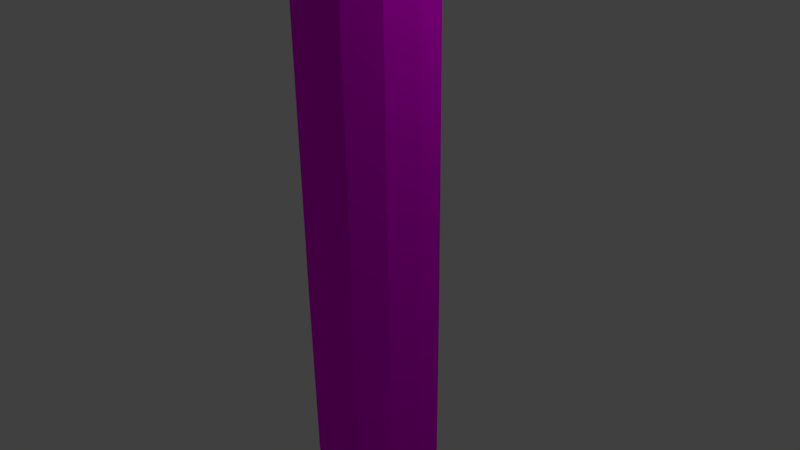 # Source: Penpenpen.blend  (saved by Blender 2.77.0; exported with 4.5.12 LTS)
import bpy
from mathutils import Matrix  # noqa: F401  (used for matrix-valued properties, if any)

bpy.ops.wm.read_factory_settings(use_empty=True)
scene = bpy.context.scene
scene.name = 'Scene'

# ---- collections
col_collection_1 = bpy.data.collections.new('Collection 1'); scene.collection.children.link(col_collection_1)

# ---- images (referenced by path relative to the original .blend; pixels are not part of the script)
import os
ASSET_DIR = os.environ.get("B2B_ASSET_DIR", "")  # directory of the original .blend (textures are referenced by path, not embedded)
HERE = os.path.dirname(os.path.abspath(__file__))  # packed textures are extracted next to this script under _unpacked/

def load_image(name, relpath, width, height, colorspace="sRGB"):
    """Load a texture the original file referenced (path relative to the .blend, or extracted next to this script)."""
    p = next((c for c in (os.path.join(HERE, relpath), os.path.join(ASSET_DIR, relpath)) if relpath and os.path.exists(c)), "")
    if p:
        img = bpy.data.images.load(p, check_existing=True)
        img.name = name
    else:  # same state as the original file: an image datablock whose file is absent (Cycles renders it pink)
        img = bpy.data.images.new(name, width, height)
        img.source = "FILE"
        img.filepath = "//" + (relpath or name)
    img.colorspace_settings.name = colorspace
    return img
img_uv_jpg = load_image('uv.jpg', 'uv.jpg', 1024, 1024, 'sRGB')
img_pentekstur_png = load_image('PenTekstur.png', 'PenTekstur/PenTekstur.png', 1024, 1024, 'sRGB')

# ---- materials (node trees are filled in below, after node groups)
mat_material_001 = bpy.data.materials.new('Material.001')
mat_material_001.alpha_threshold = 0.0
mat_material_001.roughness = 0.5
mat_material = bpy.data.materials.new('Material')
mat_material.alpha_threshold = 0.0
mat_material.roughness = 0.5

# ---- material node trees
mat_material_001.use_nodes = True; mat_material_001.node_tree.nodes.clear()
_N = mat_material_001.node_tree.nodes; _L = mat_material_001.node_tree.links
n0 = _N.new('ShaderNodeOutputMaterial'); n0.name = 'Material Output'; n0.location = (300, 300)
n1 = _N.new('ShaderNodeBsdfDiffuse'); n1.name = 'Diffuse BSDF'; n1.location = (10, 300)
n2 = _N.new('ShaderNodeTexImage'); n2.name = 'Image Texture'; n2.location = (-180, 300)
n2.width = 140
n2.image = img_uv_jpg
_L.new(n1.outputs[0], n0.inputs[0])
_L.new(n2.outputs[0], n1.inputs[0])
n0.is_active_output = True
mat_material.use_nodes = True; mat_material.node_tree.nodes.clear()
_N = mat_material.node_tree.nodes; _L = mat_material.node_tree.links
n0 = _N.new('ShaderNodeOutputMaterial'); n0.name = 'Material Output'; n0.location = (300, 300)
n1 = _N.new('ShaderNodeBsdfDiffuse'); n1.name = 'Diffuse BSDF'; n1.location = (10, 300)
n2 = _N.new('ShaderNodeTexImage'); n2.name = 'Image Texture'; n2.location = (-180, 300)
n2.width = 140
n2.image = img_pentekstur_png
_L.new(n1.outputs[0], n0.inputs[0])
_L.new(n2.outputs[0], n1.inputs[0])
n0.is_active_output = True

# ---- world
world_world = bpy.data.worlds.new('World'); scene.world = world_world
world_world.color = (0.05088, 0.05088, 0.05088)
world_world.use_sun_shadow = False
world_world.sun_shadow_jitter_overblur = 0.0
world_world.cycles.sampling_method = 'MANUAL'

# ---- cameras
cam_camera = bpy.data.cameras.new('Camera')
cam_camera.clip_end = 100.0
cam_camera.lens = 35.0
cam_camera.sensor_width = 32.0
cam_camera.sensor_height = 18.0
cam_camera.ortho_scale = 7.314
cam_camera.dof.focus_distance = 0.0

# ---- lights
light_lamp = bpy.data.lights.new('Lamp', 'POINT')
light_lamp.transmission_factor = 0.0
light_lamp.cutoff_distance = 30.0
light_lamp.energy = 100.0
light_lamp.shadow_buffer_clip_start = 1.001
light_lamp.shadow_soft_size = 0.1
light_lamp.shadow_maximum_resolution = 0.006
light_lamp.use_absolute_resolution = True

# ---- meshes
me_cylinder = bpy.data.meshes.new('Cylinder')
me_cylinder.from_pydata([(0.433, 0.75, 3.852), (0.866, -4.47e-08, 3.852), (0.433, -0.75, 3.852), (-0.433, -0.75, 3.852), (-0.9743, 5.96e-08, 4.777), (-0.866, 0.0, 3.852), (-0.433, 0.75, 3.852), (-4.967e-09, -2.111e-08, -8.22), (-0.4559, 0.7897, 5.041), (0.4871, 0.8438, 4.777), (0.4871, -0.8438, 4.777), (-0.4871, 0.8438, 4.777), (-0.4871, -0.8438, 4.777), (0.9743, -2.98e-08, 4.777), (0.9202, -4.47e-08, 3.926), (-0.4601, -0.7969, 3.926), (-0.4601, 0.7969, 3.926), (0.4601, -0.7969, 3.926), (0.4601, 0.7969, 3.926), (-0.9202, 2.98e-08, 3.926), (-0.433, 0.75, 3.294), (-0.866, 0.0, 3.294), (-0.433, -0.75, 3.294), (0.433, -0.75, 3.294), (0.866, -4.47e-08, 3.294), (0.433, 0.75, 3.294), (-0.8494, 7.451e-08, 5.702), (-0.4559, -0.7897, 5.041), (0.9118, -1.49e-08, 5.041), (-0.9118, 6.706e-08, 5.041), (0.4559, -0.7897, 5.041), (0.4559, 0.7897, 5.041), (1.987e-08, 2.98e-08, 6.782), (0.4247, -0.7356, 5.702), (0.4247, 0.7356, 5.702), (-0.4247, 0.7356, 5.702), (-0.4247, -0.7356, 5.702), (0.8494, 0.0, 5.702), (0.3566, 0.6177, 6.541), (0.7132, 0.0, 6.541), (0.3566, -0.6177, 6.541), (-0.3566, -0.6177, 6.541), (-0.7132, 6.706e-08, 6.541), (-0.3566, 0.6177, 6.541), (0.3009, 0.5212, -5.024), (0.6018, -3.725e-08, -5.024), (0.3009, -0.5212, -5.024), (-0.3009, -0.5212, -5.024), (-0.6018, 0.0, -5.024), (-0.3009, 0.5212, -5.024), (0.1617, 0.28, -6.808), (0.3234, -2.235e-08, -6.808), (0.1617, -0.28, -6.808), (-0.1617, -0.28, -6.808), (-0.3234, -7.451e-09, -6.808), (-0.1617, 0.28, -6.808), (0.4089, 0.7082, -3.821), (0.8178, -5.215e-08, -3.821), (0.4089, -0.7082, -3.821), (-0.4089, -0.7082, -3.821), (-0.8178, 7.451e-09, -3.821), (-0.4089, 0.7082, -3.821), (-0.07174, 0.1243, -7.828), (-0.1435, -1.676e-08, -7.828), (-0.07174, -0.1243, -7.828), (0.07174, -0.1243, -7.828), (0.1435, -2.235e-08, -7.828), (0.07174, 0.1243, -7.828), (0.8494, 0.0, 5.072), (-0.4247, -0.7356, 5.072), (-0.4247, 0.7356, 5.072), (0.4247, 0.7356, 5.072), (0.4247, -0.7356, 5.072), (-0.8494, 7.451e-08, 5.072), (0.9743, -2.98e-08, 4.249), (-0.4871, -0.8438, 4.249), (-0.4871, 0.8438, 4.249), (0.4871, -0.8438, 4.249), (0.4871, 0.8438, 4.249), (-0.9743, 5.96e-08, 4.249), (0.433, 0.75, -0.5127), (0.866, -4.47e-08, -0.5127), (0.433, -0.75, -0.5127), (-0.433, -0.75, -0.5127), (-0.866, 0.0, -0.5127), (-0.433, 0.75, -0.5127), (0.3698, 0.6406, -4.145), (0.4398, 0.7617, 3.878), (0.0, 0.875, 3.852), (0.7156, 0.4131, -3.821), (0.7397, -4.47e-08, -4.145), (0.8796, -4.47e-08, 3.878), (0.7156, -0.4131, -3.821), (0.3698, -0.6406, -4.145), (0.4398, -0.7617, 3.878), (-8.196e-08, -0.8263, -3.821), (-0.3698, -0.6406, -4.145), (-0.4398, -0.7617, 3.878), (-0.7156, -0.4131, -3.821), (-0.7397, 1.863e-09, -4.145), (-0.8796, 7.451e-09, 3.878), (-0.7156, 0.4131, -3.821), (-0.3698, 0.6406, -4.145), (-0.4398, 0.7617, 3.878), (0.4793, 0.8302, 4.975), (0.9587, -2.608e-08, 4.975), (0.4793, -0.8302, 4.975), (-0.4793, -0.8302, 4.975), (-0.9587, 6.147e-08, 4.975), (-0.4793, 0.8302, 4.975), (-0.8525, -0.4922, 4.777), (-0.8051, 0.4648, 3.926), (1.714e-07, 0.9844, 4.777), (0.8051, 0.4648, 3.926), (0.8525, -0.4922, 4.777), (-7.451e-08, -0.9297, 3.926), (-0.8051, -0.4648, 3.926), (-0.8525, 0.4922, 4.249), (0.0, 0.9297, 3.926), (0.8525, 0.4922, 4.249), (0.8051, -0.4648, 3.926), (-2.235e-08, -0.9844, 4.249), (0.9607, -3.353e-08, 4.036), (-0.4804, -0.832, 4.036), (-0.4804, 0.832, 4.036), (0.4804, -0.832, 4.036), (0.4804, 0.832, 4.036), (-0.9607, 5.215e-08, 4.036), (0.0, 0.875, 3.294), (0.7578, 0.4375, 3.852), (0.7578, -0.4375, 3.852), (-8.196e-08, -0.875, 3.852), (-0.7578, -0.4375, 3.852), (-0.7578, 0.4375, 3.852), (-0.433, 0.75, 3.705), (-0.866, 0.0, 3.705), (-0.433, -0.75, 3.705), (0.433, -0.75, 3.705), (0.866, -4.47e-08, 3.705), (0.433, 0.75, 3.705), (0.4325, 0.7491, 5.049), (0.865, -3.725e-09, 5.049), (0.4325, -0.7491, 5.049), (-0.4325, -0.7491, 5.049), (-0.865, 7.264e-08, 5.049), (-0.4325, 0.7491, 5.049), (-0.7978, 0.4606, 5.041), (2.161e-07, 0.9213, 5.041), (1.416e-07, -0.9213, 5.041), (-0.7978, -0.4606, 5.041), (0.7978, 0.4606, 5.041), (0.7978, -0.4606, 5.041), (0.4077, 0.7061, 6.211), (0.8153, 0.0, 6.211), (0.4077, -0.7061, 6.211), (-0.4077, -0.7061, 6.211), (-0.8153, 7.264e-08, 6.211), (-0.4077, 0.7061, 6.211), (-0.7432, -0.4291, 5.702), (-0.7432, 0.4291, 5.072), (0.7432, -0.4291, 5.702), (1.416e-07, -0.8582, 5.072), (9.686e-08, 0.8582, 5.702), (0.7432, 0.4291, 5.072), (0.2334, 0.4043, 6.722), (0.4669, 7.451e-09, 6.722), (0.2334, -0.4043, 6.722), (-0.2334, -0.4043, 6.722), (-0.4669, 5.402e-08, 6.722), (-0.2334, 0.4043, 6.722), (0.0, 0.7206, 6.541), (0.6241, 0.3603, 6.541), (0.6241, -0.3603, 6.541), (-7.451e-08, -0.7206, 6.541), (-0.6241, -0.3603, 6.541), (-0.6241, 0.3603, 6.541), (0.2242, 0.3883, -6.048), (0.4484, -2.98e-08, -6.048), (0.2242, -0.3883, -6.048), (-0.2242, -0.3883, -6.048), (-0.4484, -1.863e-09, -6.048), (-0.2242, 0.3883, -6.048), (0.5266, 0.304, -5.024), (0.0, 0.6081, -5.024), (0.5266, -0.304, -5.024), (-5.215e-08, -0.6081, -5.024), (-0.5266, -0.304, -5.024), (-0.5266, 0.304, -5.024), (0.03653, 0.06327, -8.122), (0.07305, -2.204e-08, -8.122), (0.03653, -0.06327, -8.122), (-0.03653, -0.06327, -8.122), (-0.07305, -1.878e-08, -8.122), (-0.03653, 0.06327, -8.122), (0.1255, 0.07248, -7.828), (-3.725e-09, 0.3267, -6.808), (0.1255, -0.07248, -7.828), (-7.451e-09, -0.145, -7.828), (-0.1255, -0.07248, -7.828), (-0.1255, 0.07248, -7.828), (0.7578, 0.4375, -0.5127), (0.7578, -0.4375, -0.5127), (-8.196e-08, -0.875, -0.5127), (-0.7578, -0.4375, -0.5127), (-0.7578, 0.4375, -0.5127), (0.0, 0.8263, -3.821), (0.427, 0.7396, -2.971), (0.854, -4.657e-08, -2.971), (0.427, -0.7396, -2.971), (-0.427, -0.7396, -2.971), (-0.854, 1.863e-09, -2.971), (-0.427, 0.7396, -2.971), (0.2829, 0.1634, -6.808), (1.863e-09, 0.145, -7.828), (0.2829, -0.1634, -6.808), (-2.608e-08, -0.3267, -6.808), (-0.2829, -0.1634, -6.808), (-0.2829, 0.1634, -6.808), (-0.1115, 0.1931, -7.377), (-0.223, -1.35e-08, -7.377), (-0.1115, -0.1931, -7.377), (0.1115, -0.1931, -7.377), (0.223, -2.235e-08, -7.377), (0.1115, 0.1931, -7.377), (-0.7432, -0.4291, 5.072), (-0.7432, 0.4291, 5.702), (0.7432, -0.4291, 5.072), (2.235e-08, -0.8582, 5.702), (2.161e-07, 0.8582, 5.072), (0.7432, 0.4291, 5.702), (0.8494, 0.0, 5.246), (-0.4247, -0.7356, 5.246), (-0.4247, 0.7356, 5.246), (0.4247, 0.7356, 5.246), (0.4247, -0.7356, 5.246), (-0.8494, 7.451e-08, 5.246), (-0.8525, -0.4922, 4.249), (6.706e-08, 0.9844, 4.249), (0.8525, -0.4922, 4.249), (-0.8525, 0.4922, 4.777), (0.8525, 0.4922, 4.777), (8.196e-08, -0.9844, 4.777), (0.9743, -2.98e-08, 4.513), (-0.4871, -0.8438, 4.513), (-0.4871, 0.8438, 4.513), (0.4871, -0.8438, 4.513), (0.4871, 0.8438, 4.513), (-0.9743, 5.96e-08, 4.513), (0.0, 0.875, -0.5127), (0.7578, 0.4375, 3.294), (0.7578, -0.4375, 3.294), (-8.196e-08, -0.875, 3.294), (-0.7578, -0.4375, 3.294), (-0.7578, 0.4375, 3.294), (0.433, 0.75, 2.07), (0.866, -4.47e-08, 2.07), (0.433, -0.75, 2.07), (-0.433, -0.75, 2.07), (-0.866, 0.0, 2.07), (-0.433, 0.75, 2.07), (-1.492e-09, 0.09305, -8.046), (1.066e-10, 0.8887, 3.878), (0.08059, 0.04653, -8.046), (0.7696, 0.4443, 3.878), (0.08059, -0.04653, -8.046), (0.7696, -0.4443, 3.878), (-3.947e-09, -0.09305, -8.046), (-7.57e-08, -0.8887, 3.878), (-0.08059, -0.04653, -8.046), (-0.7696, -0.4443, 3.878), (-0.08059, 0.04653, -8.046), (-0.7696, 0.4443, 3.878), (0.8388, 0.4843, 4.975), (2.04e-07, 0.9686, 4.975), (0.8388, -0.4843, 4.975), (1.191e-07, -0.9686, 4.975), (-0.8388, -0.4843, 4.975), (-0.8388, 0.4843, 4.975), (-0.8407, -0.4854, 4.036), (-0.8407, 0.4854, 4.036), (2.544e-08, 0.9707, 4.036), (0.8407, 0.4854, 4.036), (0.8407, -0.4854, 4.036), (-6.322e-08, -0.9707, 4.036), (0.0, 0.875, 3.705), (0.7578, 0.4375, 3.705), (0.7578, -0.4375, 3.705), (-7.525e-08, -0.875, 3.705), (-0.7578, -0.4375, 3.705), (-0.7578, 0.4375, 3.705), (0.7568, 0.437, 5.049), (2.178e-07, 0.8739, 5.049), (0.7568, -0.437, 5.049), (1.411e-07, -0.8739, 5.049), (-0.7568, -0.437, 5.049), (-0.7568, 0.437, 5.049), (0.4698, 0.2712, 6.675), (1.127e-08, 0.5424, 6.675), (0.4698, -0.2712, 6.675), (-4.281e-08, -0.5424, 6.675), (-0.4698, -0.2712, 6.675), (-0.4698, 0.2712, 6.675), (0.7134, 0.4119, 6.211), (1.468e-08, 0.8238, 6.211), (0.7134, -0.4119, 6.211), (-6.177e-08, -0.8238, 6.211), (-0.7134, -0.4119, 6.211), (-0.7134, 0.4119, 6.211), (-1.139e-09, 0.7473, -4.145), (0.6472, 0.3737, -4.145), (0.6472, -0.3737, -4.145), (-6.527e-08, -0.7473, -4.145), (-0.6472, -0.3737, -4.145), (-0.6472, 0.3737, -4.145), (-4.73e-09, 0.453, -6.048), (0.3923, 0.2265, -6.048), (0.3923, -0.2265, -6.048), (-4.205e-08, -0.453, -6.048), (-0.3923, -0.2265, -6.048), (-0.3923, 0.2265, -6.048), (0.7472, 0.4314, -2.971), (0.7472, -0.4314, -2.971), (-7.724e-08, -0.8628, -2.971), (-0.7472, -0.4314, -2.971), (-0.7472, 0.4314, -2.971), (0.0, 0.8628, -2.971), (0.1951, 0.1127, -7.377), (2.528e-10, 0.2253, -7.377), (0.1951, -0.1127, -7.377), (-1.539e-08, -0.2253, -7.377), (-0.1951, -0.1127, -7.377), (-0.1951, 0.1127, -7.377), (-0.7432, -0.4291, 5.246), (-0.7432, 0.4291, 5.246), (0.7432, -0.4291, 5.246), (1.084e-07, -0.8582, 5.246), (1.848e-07, 0.8582, 5.246), (0.7432, 0.4291, 5.246), (-0.8525, -0.4922, 4.513), (1.166e-07, 0.9844, 4.513), (0.8525, -0.4922, 4.513), (-0.8525, 0.4922, 4.513), (0.8525, 0.4922, 4.513), (2.832e-08, -0.9844, 4.513), (0.0, 0.875, 2.07), (0.7578, 0.4375, 2.07), (0.7578, -0.4375, 2.07), (-7.724e-08, -0.875, 2.07), (-0.7578, -0.4375, 2.07), (-0.7578, 0.4375, 2.07)], [], [(0, 139, 284, 88), (0, 88, 261, 87), (0, 87, 263, 129), (0, 129, 285, 139), (1, 138, 285, 129), (1, 129, 263, 91), (1, 91, 265, 130), (1, 130, 286, 138), (2, 137, 286, 130), (2, 130, 265, 94), (2, 94, 267, 131), (2, 131, 287, 137), (3, 136, 287, 131), (3, 131, 267, 97), (3, 97, 269, 132), (3, 132, 288, 136), (4, 239, 341, 247), (4, 247, 338, 110), (4, 110, 276, 108), (4, 108, 277, 239), (5, 135, 288, 132), (5, 132, 269, 100), (5, 100, 271, 133), (5, 133, 289, 135), (6, 134, 289, 133), (6, 133, 271, 103), (6, 103, 261, 88), (6, 88, 284, 134), (7, 193, 260, 188), (7, 188, 262, 189), (7, 189, 264, 190), (7, 190, 266, 191), (7, 191, 268, 192), (7, 192, 270, 193), (8, 147, 273, 109), (8, 109, 277, 146), (8, 146, 295, 145), (8, 145, 291, 147), (9, 240, 342, 246), (9, 246, 339, 112), (9, 112, 273, 104), (9, 104, 272, 240), (10, 241, 343, 245), (10, 245, 340, 114), (10, 114, 274, 106), (10, 106, 275, 241), (11, 112, 339, 244), (11, 244, 341, 239), (11, 239, 277, 109), (11, 109, 273, 112), (12, 110, 338, 243), (12, 243, 343, 241), (12, 241, 275, 107), (12, 107, 276, 110), (13, 114, 340, 242), (13, 242, 342, 240), (13, 240, 272, 105), (13, 105, 274, 114), (14, 120, 265, 91), (14, 91, 263, 113), (14, 113, 281, 122), (14, 122, 282, 120), (15, 116, 269, 97), (15, 97, 267, 115), (15, 115, 283, 123), (15, 123, 278, 116), (16, 118, 261, 103), (16, 103, 271, 111), (16, 111, 279, 124), (16, 124, 280, 118), (17, 115, 267, 94), (17, 94, 265, 120), (17, 120, 282, 125), (17, 125, 283, 115), (18, 113, 263, 87), (18, 87, 261, 118), (18, 118, 280, 126), (18, 126, 281, 113), (19, 111, 271, 100), (19, 100, 269, 116), (19, 116, 278, 127), (19, 127, 279, 111), (20, 259, 349, 253), (20, 253, 289, 134), (20, 134, 284, 128), (20, 128, 344, 259), (21, 258, 348, 252), (21, 252, 288, 135), (21, 135, 289, 253), (21, 253, 349, 258), (22, 257, 347, 251), (22, 251, 287, 136), (22, 136, 288, 252), (22, 252, 348, 257), (23, 256, 346, 250), (23, 250, 286, 137), (23, 137, 287, 251), (23, 251, 347, 256), (24, 255, 345, 249), (24, 249, 285, 138), (24, 138, 286, 250), (24, 250, 346, 255), (25, 254, 344, 128), (25, 128, 284, 139), (25, 139, 285, 249), (25, 249, 345, 254), (26, 225, 333, 235), (26, 235, 332, 158), (26, 158, 306, 156), (26, 156, 307, 225), (27, 149, 276, 107), (27, 107, 275, 148), (27, 148, 293, 143), (27, 143, 294, 149), (28, 151, 274, 105), (28, 105, 272, 150), (28, 150, 290, 141), (28, 141, 292, 151), (29, 146, 277, 108), (29, 108, 276, 149), (29, 149, 294, 144), (29, 144, 295, 146), (30, 148, 275, 106), (30, 106, 274, 151), (30, 151, 292, 142), (30, 142, 293, 148), (31, 150, 272, 104), (31, 104, 273, 147), (31, 147, 291, 140), (31, 140, 290, 150), (32, 165, 296, 164), (32, 164, 297, 169), (32, 169, 301, 168), (32, 168, 300, 167), (32, 167, 299, 166), (32, 166, 298, 165), (33, 227, 335, 234), (33, 234, 334, 160), (33, 160, 304, 154), (33, 154, 305, 227), (34, 229, 337, 233), (34, 233, 336, 162), (34, 162, 303, 152), (34, 152, 302, 229), (35, 162, 336, 232), (35, 232, 333, 225), (35, 225, 307, 157), (35, 157, 303, 162), (36, 158, 332, 231), (36, 231, 335, 227), (36, 227, 305, 155), (36, 155, 306, 158), (37, 160, 334, 230), (37, 230, 337, 229), (37, 229, 302, 153), (37, 153, 304, 160), (38, 170, 297, 164), (38, 164, 296, 171), (38, 171, 302, 152), (38, 152, 303, 170), (39, 171, 296, 165), (39, 165, 298, 172), (39, 172, 304, 153), (39, 153, 302, 171), (40, 172, 298, 166), (40, 166, 299, 173), (40, 173, 305, 154), (40, 154, 304, 172), (41, 173, 299, 167), (41, 167, 300, 174), (41, 174, 306, 155), (41, 155, 305, 173), (42, 174, 300, 168), (42, 168, 301, 175), (42, 175, 307, 156), (42, 156, 306, 174), (43, 175, 301, 169), (43, 169, 297, 170), (43, 170, 303, 157), (43, 157, 307, 175), (44, 182, 315, 176), (44, 176, 314, 183), (44, 183, 308, 86), (44, 86, 309, 182), (45, 184, 316, 177), (45, 177, 315, 182), (45, 182, 309, 90), (45, 90, 310, 184), (46, 185, 317, 178), (46, 178, 316, 184), (46, 184, 310, 93), (46, 93, 311, 185), (47, 186, 318, 179), (47, 179, 317, 185), (47, 185, 311, 96), (47, 96, 312, 186), (48, 187, 319, 180), (48, 180, 318, 186), (48, 186, 312, 99), (48, 99, 313, 187), (49, 183, 314, 181), (49, 181, 319, 187), (49, 187, 313, 102), (49, 102, 308, 183), (50, 212, 326, 223), (50, 223, 327, 195), (50, 195, 314, 176), (50, 176, 315, 212), (51, 214, 328, 222), (51, 222, 326, 212), (51, 212, 315, 177), (51, 177, 316, 214), (52, 215, 329, 221), (52, 221, 328, 214), (52, 214, 316, 178), (52, 178, 317, 215), (53, 216, 330, 220), (53, 220, 329, 215), (53, 215, 317, 179), (53, 179, 318, 216), (54, 217, 331, 219), (54, 219, 330, 216), (54, 216, 318, 180), (54, 180, 319, 217), (55, 195, 327, 218), (55, 218, 331, 217), (55, 217, 319, 181), (55, 181, 314, 195), (56, 86, 308, 205), (56, 205, 325, 206), (56, 206, 320, 89), (56, 89, 309, 86), (57, 90, 309, 89), (57, 89, 320, 207), (57, 207, 321, 92), (57, 92, 310, 90), (58, 93, 310, 92), (58, 92, 321, 208), (58, 208, 322, 95), (58, 95, 311, 93), (59, 96, 311, 95), (59, 95, 322, 209), (59, 209, 323, 98), (59, 98, 312, 96), (60, 99, 312, 98), (60, 98, 323, 210), (60, 210, 324, 101), (60, 101, 313, 99), (61, 102, 313, 101), (61, 101, 324, 211), (61, 211, 325, 205), (61, 205, 308, 102), (62, 213, 260, 193), (62, 193, 270, 199), (62, 199, 331, 218), (62, 218, 327, 213), (63, 199, 270, 192), (63, 192, 268, 198), (63, 198, 330, 219), (63, 219, 331, 199), (64, 198, 268, 191), (64, 191, 266, 197), (64, 197, 329, 220), (64, 220, 330, 198), (65, 197, 266, 190), (65, 190, 264, 196), (65, 196, 328, 221), (65, 221, 329, 197), (66, 196, 264, 189), (66, 189, 262, 194), (66, 194, 326, 222), (66, 222, 328, 196), (67, 194, 262, 188), (67, 188, 260, 213), (67, 213, 327, 223), (67, 223, 326, 194), (68, 226, 292, 141), (68, 141, 290, 163), (68, 163, 337, 230), (68, 230, 334, 226), (69, 224, 294, 143), (69, 143, 293, 161), (69, 161, 335, 231), (69, 231, 332, 224), (70, 228, 291, 145), (70, 145, 295, 159), (70, 159, 333, 232), (70, 232, 336, 228), (71, 163, 290, 140), (71, 140, 291, 228), (71, 228, 336, 233), (71, 233, 337, 163), (72, 161, 293, 142), (72, 142, 292, 226), (72, 226, 334, 234), (72, 234, 335, 161), (73, 159, 295, 144), (73, 144, 294, 224), (73, 224, 332, 235), (73, 235, 333, 159), (74, 238, 282, 122), (74, 122, 281, 119), (74, 119, 342, 242), (74, 242, 340, 238), (75, 236, 278, 123), (75, 123, 283, 121), (75, 121, 343, 243), (75, 243, 338, 236), (76, 237, 280, 124), (76, 124, 279, 117), (76, 117, 341, 244), (76, 244, 339, 237), (77, 121, 283, 125), (77, 125, 282, 238), (77, 238, 340, 245), (77, 245, 343, 121), (78, 119, 281, 126), (78, 126, 280, 237), (78, 237, 339, 246), (78, 246, 342, 119), (79, 117, 279, 127), (79, 127, 278, 236), (79, 236, 338, 247), (79, 247, 341, 117), (80, 206, 325, 248), (80, 248, 344, 254), (80, 254, 345, 200), (80, 200, 320, 206), (81, 207, 320, 200), (81, 200, 345, 255), (81, 255, 346, 201), (81, 201, 321, 207), (82, 208, 321, 201), (82, 201, 346, 256), (82, 256, 347, 202), (82, 202, 322, 208), (83, 209, 322, 202), (83, 202, 347, 257), (83, 257, 348, 203), (83, 203, 323, 209), (84, 210, 323, 203), (84, 203, 348, 258), (84, 258, 349, 204), (84, 204, 324, 210), (85, 211, 324, 204), (85, 204, 349, 259), (85, 259, 344, 248), (85, 248, 325, 211)])
me_cylinder.polygons.foreach_set('material_index', [1, 1, 1, 1, 1, 1, 1, 1, 1, 1, 1, 1, 1, 1, 1, 1, 1, 1, 1, 1, 1, 1, 1, 1, 1, 1, 1, 1, 1, 1, 1, 1, 1, 1, 1, 1, 1, 1, 1, 1, 1, 1, 1, 1, 1, 1, 1, 1, 1, 1, 1, 1, 1, 1, 1, 1, 1, 1, 1, 1, 1, 1, 1, 1, 1, 1, 1, 1, 1, 1, 1, 1, 1, 1, 1, 1, 1, 1, 1, 1, 1, 1, 1, 1, 1, 1, 1, 1, 1, 1, 1, 1, 1, 1, 1, 1, 1, 1, 1, 1, 1, 1, 1, 1, 1, 1, 1, 1, 1, 1, 1, 1, 1, 1, 1, 1, 1, 1, 1, 1, 1, 1, 1, 1, 1, 1, 1, 1, 1, 1, 1, 1, 1, 1, 1, 1, 1, 1, 1, 1, 1, 1, 1, 1, 1, 1, 1, 1, 1, 1, 1, 1, 1, 1, 1, 1, 1, 1, 1, 1, 1, 1, 1, 1, 1, 1, 1, 1, 1, 1, 1, 1, 1, 1, 1, 1, 1, 1, 1, 1, 1, 1, 1, 1, 1, 1, 1, 1, 1, 1, 1, 1, 1, 1, 1, 1, 1, 1, 1, 1, 1, 1, 1, 1, 1, 1, 1, 1, 1, 1, 1, 1, 1, 1, 1, 1, 1, 1, 1, 1, 1, 1, 1, 1, 1, 1, 1, 1, 1, 1, 1, 1, 1, 1, 1, 1, 1, 1, 1, 1, 1, 1, 1, 1, 1, 1, 1, 1, 1, 1, 1, 1, 1, 1, 1, 1, 1, 1, 1, 1, 1, 1, 1, 1, 1, 1, 1, 1, 1, 1, 1, 1, 1, 1, 1, 1, 1, 1, 1, 1, 1, 1, 1, 1, 1, 1, 1, 1, 1, 1, 1, 1, 1, 1, 1, 1, 1, 1, 1, 1, 1, 1, 1, 1, 1, 1, 1, 1, 1, 1, 1, 1, 1, 1, 1, 1, 1, 1, 1, 1, 1, 1, 1, 1, 1, 1, 1, 1, 1, 1, 1, 1, 1, 1, 1, 1, 1, 1, 1, 1, 1, 1, 1, 1, 1, 1, 1, 1])
_uv = me_cylinder.uv_layers.new(name='UVMap')
_uv.uv.foreach_set('vector', [0.5356, 0.4442, 0.5495, 0.4442, 0.5495, 0.4975, 0.5356, 0.4975, 0.5356, 0.4442, 0.5356, 0.4975, 0.5347, 0.4975, 0.5347, 0.4442, 0.5356, 0.4442, 0.5347, 0.4442, 0.5347, 0.3908, 0.5356, 0.3908, 0.5356, 0.4442, 0.5356, 0.3908, 0.5495, 0.3908, 0.5495, 0.4442, 0.5357, 0.3375, 0.5495, 0.3375, 0.5495, 0.3908, 0.5356, 0.3908, 0.5357, 0.3375, 0.5356, 0.3908, 0.5347, 0.3908, 0.5347, 0.3375, 0.5357, 0.3375, 0.5347, 0.3375, 0.5348, 0.2852, 0.5357, 0.2852, 0.5357, 0.3375, 0.5357, 0.2852, 0.5495, 0.2852, 0.5495, 0.3375, 0.5358, 0.2352, 0.5496, 0.2352, 0.5495, 0.2852, 0.5357, 0.2852, 0.5358, 0.2352, 0.5357, 0.2852, 0.5348, 0.2852, 0.5349, 0.2352, 0.5358, 0.2352, 0.5349, 0.2352, 0.5349, 0.1863, 0.5359, 0.1863, 0.5358, 0.2352, 0.5359, 0.1863, 0.5497, 0.1863, 0.5496, 0.2352, 0.5358, 0.7642, 0.5496, 0.7642, 0.5497, 0.8175, 0.5358, 0.8175, 0.5358, 0.7642, 0.5358, 0.8175, 0.5349, 0.8175, 0.5348, 0.7642, 0.5358, 0.7642, 0.5348, 0.7642, 0.5348, 0.7109, 0.5357, 0.7109, 0.5358, 0.7642, 0.5357, 0.7109, 0.5495, 0.7108, 0.5496, 0.7642, 0.9474, 0.3224, 0.9474, 0.3825, 0.9401, 0.3825, 0.9401, 0.3224, 0.9474, 0.3224, 0.9401, 0.3224, 0.9401, 0.2622, 0.9474, 0.2622, 0.9474, 0.3224, 0.9474, 0.2622, 0.9547, 0.2622, 0.9547, 0.3224, 0.9474, 0.3224, 0.9547, 0.3224, 0.9547, 0.3825, 0.9474, 0.3825, 0.5357, 0.6575, 0.5495, 0.6575, 0.5495, 0.7108, 0.5357, 0.7109, 0.5357, 0.6575, 0.5357, 0.7109, 0.5348, 0.7109, 0.5348, 0.6575, 0.5357, 0.6575, 0.5348, 0.6575, 0.5347, 0.6042, 0.5357, 0.6042, 0.5357, 0.6575, 0.5357, 0.6042, 0.5495, 0.6042, 0.5495, 0.6575, 0.5356, 0.5509, 0.5495, 0.5509, 0.5495, 0.6042, 0.5357, 0.6042, 0.5356, 0.5509, 0.5357, 0.6042, 0.5347, 0.6042, 0.5347, 0.5509, 0.5356, 0.5509, 0.5347, 0.5509, 0.5347, 0.4975, 0.5356, 0.4975, 0.5356, 0.5509, 0.5356, 0.4975, 0.5495, 0.4975, 0.5495, 0.5509, 0.2023, 0.1877, 0.175, 0.1877, 0.175, 0.172, 0.1886, 0.1641, 0.2023, 0.1877, 0.1886, 0.1641, 0.2023, 0.1562, 0.2159, 0.1641, 0.2023, 0.1877, 0.2159, 0.1641, 0.2296, 0.172, 0.2296, 0.1877, 0.2023, 0.1877, 0.2296, 0.1877, 0.2296, 0.2035, 0.2159, 0.2114, 0.2023, 0.1877, 0.2159, 0.2114, 0.2023, 0.2193, 0.1886, 0.2114, 0.2023, 0.1877, 0.1886, 0.2114, 0.175, 0.2035, 0.175, 0.1877, 0.1404, 0.6277, 0.1789, 0.6388, 0.1789, 0.6441, 0.1377, 0.6322, 0.1404, 0.6277, 0.1377, 0.6322, 0.1069, 0.6025, 0.1115, 0.5999, 0.1404, 0.6277, 0.1115, 0.5999, 0.1161, 0.5972, 0.143, 0.6231, 0.1404, 0.6277, 0.143, 0.6231, 0.1789, 0.6335, 0.1789, 0.6388, 0.9474, 0.5629, 0.9474, 0.6231, 0.9401, 0.6231, 0.9401, 0.5629, 0.9474, 0.5629, 0.9401, 0.5629, 0.9401, 0.5028, 0.9474, 0.5028, 0.9474, 0.5629, 0.9474, 0.5028, 0.9547, 0.5028, 0.9547, 0.5629, 0.9474, 0.5629, 0.9547, 0.5629, 0.9547, 0.6231, 0.9474, 0.6231, 0.9474, 0.8035, 0.9474, 0.8636, 0.9401, 0.8636, 0.9401, 0.8035, 0.9474, 0.8035, 0.9401, 0.8035, 0.9401, 0.7433, 0.9474, 0.7433, 0.9474, 0.8035, 0.9474, 0.7433, 0.9547, 0.7433, 0.9547, 0.8035, 0.9474, 0.8035, 0.9547, 0.8035, 0.9547, 0.8636, 0.9474, 0.8636, 0.9474, 0.4427, 0.9474, 0.5028, 0.9401, 0.5028, 0.9401, 0.4427, 0.9474, 0.4427, 0.9401, 0.4427, 0.9401, 0.3825, 0.9474, 0.3825, 0.9474, 0.4427, 0.9474, 0.3825, 0.9547, 0.3825, 0.9547, 0.4427, 0.9474, 0.4427, 0.9547, 0.4427, 0.9547, 0.5028, 0.9474, 0.5028, 0.9474, 0.2021, 0.9474, 0.2622, 0.9401, 0.2622, 0.9401, 0.2021, 0.9474, 0.2021, 0.9401, 0.2021, 0.9401, 0.142, 0.9474, 0.142, 0.9474, 0.2021, 0.9474, 0.142, 0.9547, 0.142, 0.9547, 0.2021, 0.9474, 0.2021, 0.9547, 0.2021, 0.9547, 0.2622, 0.9474, 0.2622, 0.9474, 0.6832, 0.9474, 0.7433, 0.9401, 0.7433, 0.9401, 0.6832, 0.9474, 0.6832, 0.9401, 0.6832, 0.9401, 0.6231, 0.9474, 0.6231, 0.9474, 0.6832, 0.9474, 0.6231, 0.9547, 0.6231, 0.9547, 0.6832, 0.9474, 0.6832, 0.9547, 0.6832, 0.9547, 0.7433, 0.9474, 0.7433, 0.2204, 0.7567, 0.2528, 0.7877, 0.2484, 0.7896, 0.218, 0.7599, 0.2204, 0.7567, 0.218, 0.7599, 0.1797, 0.7471, 0.1797, 0.7433, 0.2204, 0.7567, 0.1797, 0.7433, 0.1796, 0.7396, 0.2228, 0.7534, 0.2204, 0.7567, 0.2228, 0.7534, 0.2572, 0.7857, 0.2528, 0.7877, 0.2122, 0.9102, 0.1674, 0.9131, 0.1675, 0.9087, 0.21, 0.9057, 0.2122, 0.9102, 0.21, 0.9057, 0.2549, 0.8927, 0.2596, 0.8967, 0.2122, 0.9102, 0.2596, 0.8967, 0.2644, 0.9008, 0.2145, 0.9147, 0.2122, 0.9102, 0.2145, 0.9147, 0.1673, 0.9175, 0.1674, 0.9131, 0.09663, 0.8208, 0.1107, 0.7812, 0.1142, 0.784, 0.1007, 0.8217, 0.09663, 0.8208, 0.1007, 0.8217, 0.1049, 0.8609, 0.1014, 0.8622, 0.09663, 0.8208, 0.1014, 0.8622, 0.0978, 0.8635, 0.09261, 0.8199, 0.09663, 0.8208, 0.09261, 0.8199, 0.1071, 0.7784, 0.1107, 0.7812, 0.2667, 0.8307, 0.2714, 0.8797, 0.2659, 0.8767, 0.2615, 0.8304, 0.2667, 0.8307, 0.2615, 0.8304, 0.2484, 0.7896, 0.2528, 0.7877, 0.2667, 0.8307, 0.2528, 0.7877, 0.2572, 0.7857, 0.272, 0.831, 0.2667, 0.8307, 0.272, 0.831, 0.2769, 0.8827, 0.2714, 0.8797, 0.1407, 0.7534, 0.1797, 0.7433, 0.1797, 0.7471, 0.1428, 0.7571, 0.1407, 0.7534, 0.1428, 0.7571, 0.1142, 0.784, 0.1107, 0.7812, 0.1407, 0.7534, 0.1107, 0.7812, 0.1071, 0.7784, 0.1386, 0.7497, 0.1407, 0.7534, 0.1386, 0.7497, 0.1796, 0.7396, 0.1797, 0.7433, 0.1277, 0.8951, 0.1014, 0.8622, 0.1049, 0.8609, 0.1298, 0.8918, 0.1277, 0.8951, 0.1298, 0.8918, 0.1675, 0.9087, 0.1674, 0.9131, 0.1277, 0.8951, 0.1674, 0.9131, 0.1673, 0.9175, 0.1255, 0.8983, 0.1277, 0.8951, 0.1255, 0.8983, 0.0978, 0.8635, 0.1014, 0.8622, 0.5891, 0.5508, 0.6416, 0.5508, 0.6416, 0.6041, 0.5891, 0.6042, 0.5891, 0.5508, 0.5891, 0.6042, 0.5495, 0.6042, 0.5495, 0.5509, 0.5891, 0.5508, 0.5495, 0.5509, 0.5495, 0.4975, 0.5891, 0.4975, 0.5891, 0.5508, 0.5891, 0.4975, 0.6416, 0.4975, 0.6416, 0.5508, 0.5891, 0.6575, 0.6416, 0.6574, 0.6417, 0.7108, 0.5892, 0.7108, 0.5891, 0.6575, 0.5892, 0.7108, 0.5495, 0.7108, 0.5495, 0.6575, 0.5891, 0.6575, 0.5495, 0.6575, 0.5495, 0.6042, 0.5891, 0.6042, 0.5891, 0.6575, 0.5891, 0.6042, 0.6416, 0.6041, 0.6416, 0.6574, 0.5892, 0.7641, 0.6417, 0.7641, 0.6418, 0.8174, 0.5893, 0.8174, 0.5892, 0.7641, 0.5893, 0.8174, 0.5497, 0.8175, 0.5496, 0.7642, 0.5892, 0.7641, 0.5496, 0.7642, 0.5495, 0.7108, 0.5892, 0.7108, 0.5892, 0.7641, 0.5892, 0.7108, 0.6417, 0.7108, 0.6417, 0.7641, 0.5892, 0.2352, 0.6417, 0.2353, 0.6417, 0.2853, 0.5892, 0.2852, 0.5892, 0.2352, 0.5892, 0.2852, 0.5495, 0.2852, 0.5496, 0.2352, 0.5892, 0.2352, 0.5496, 0.2352, 0.5497, 0.1863, 0.5893, 0.1863, 0.5892, 0.2352, 0.5893, 0.1863, 0.6418, 0.1864, 0.6417, 0.2353, 0.5891, 0.3375, 0.6416, 0.3375, 0.6416, 0.3908, 0.5891, 0.3908, 0.5891, 0.3375, 0.5891, 0.3908, 0.5495, 0.3908, 0.5495, 0.3375, 0.5891, 0.3375, 0.5495, 0.3375, 0.5495, 0.2852, 0.5892, 0.2852, 0.5891, 0.3375, 0.5892, 0.2852, 0.6417, 0.2853, 0.6416, 0.3375, 0.5891, 0.4442, 0.6416, 0.4442, 0.6416, 0.4975, 0.5891, 0.4975, 0.5891, 0.4442, 0.5891, 0.4975, 0.5495, 0.4975, 0.5495, 0.4442, 0.5891, 0.4442, 0.5495, 0.4442, 0.5495, 0.3908, 0.5891, 0.3908, 0.5891, 0.4442, 0.5891, 0.3908, 0.6416, 0.3908, 0.6416, 0.4442, 0.8536, 0.661, 0.8536, 0.6086, 0.8623, 0.6086, 0.8623, 0.661, 0.8536, 0.661, 0.8623, 0.661, 0.8623, 0.7135, 0.8536, 0.7135, 0.8536, 0.661, 0.8536, 0.7135, 0.8369, 0.7135, 0.8431, 0.661, 0.8536, 0.661, 0.8431, 0.661, 0.8369, 0.6086, 0.8536, 0.6086, 0.1404, 0.4942, 0.1115, 0.522, 0.1069, 0.5194, 0.1377, 0.4897, 0.1404, 0.4942, 0.1377, 0.4897, 0.1789, 0.4778, 0.1789, 0.4831, 0.1404, 0.4942, 0.1789, 0.4831, 0.1789, 0.4884, 0.143, 0.4988, 0.1404, 0.4942, 0.143, 0.4988, 0.1161, 0.5247, 0.1115, 0.522, 0.2559, 0.561, 0.2463, 0.522, 0.2509, 0.5194, 0.2612, 0.561, 0.2559, 0.561, 0.2612, 0.561, 0.2509, 0.6025, 0.2463, 0.5999, 0.2559, 0.561, 0.2463, 0.5999, 0.2417, 0.5972, 0.2507, 0.561, 0.2559, 0.561, 0.2507, 0.561, 0.2417, 0.5247, 0.2463, 0.522, 0.1019, 0.561, 0.1115, 0.5999, 0.1069, 0.6025, 0.09659, 0.561, 0.1019, 0.561, 0.09659, 0.561, 0.1069, 0.5194, 0.1115, 0.522, 0.1019, 0.561, 0.1115, 0.522, 0.1161, 0.5247, 0.1071, 0.561, 0.1019, 0.561, 0.1071, 0.561, 0.1161, 0.5972, 0.1115, 0.5999, 0.2174, 0.4942, 0.1789, 0.4831, 0.1789, 0.4778, 0.2201, 0.4897, 0.2174, 0.4942, 0.2201, 0.4897, 0.2509, 0.5194, 0.2463, 0.522, 0.2174, 0.4942, 0.2463, 0.522, 0.2417, 0.5247, 0.2148, 0.4988, 0.2174, 0.4942, 0.2148, 0.4988, 0.1789, 0.4884, 0.1789, 0.4831, 0.2174, 0.6277, 0.2463, 0.5999, 0.2509, 0.6025, 0.2201, 0.6322, 0.2174, 0.6277, 0.2201, 0.6322, 0.1789, 0.6441, 0.1789, 0.6388, 0.2174, 0.6277, 0.1789, 0.6388, 0.1789, 0.6335, 0.2148, 0.6231, 0.2174, 0.6277, 0.2148, 0.6231, 0.2417, 0.5972, 0.2463, 0.5999, 0.3708, 0.693, 0.4325, 0.693, 0.4325, 0.7287, 0.4017, 0.7465, 0.3708, 0.693, 0.4017, 0.7465, 0.3708, 0.7643, 0.34, 0.7465, 0.3708, 0.693, 0.34, 0.7465, 0.3091, 0.7287, 0.3091, 0.693, 0.3708, 0.693, 0.3091, 0.693, 0.3091, 0.6574, 0.34, 0.6396, 0.3708, 0.693, 0.34, 0.6396, 0.3708, 0.6218, 0.4017, 0.6396, 0.3708, 0.693, 0.4017, 0.6396, 0.4325, 0.6574, 0.4325, 0.693, 0.8536, 0.2416, 0.8536, 0.1892, 0.8623, 0.1892, 0.8623, 0.2416, 0.8536, 0.2416, 0.8623, 0.2416, 0.8623, 0.2941, 0.8536, 0.2941, 0.8536, 0.2416, 0.8536, 0.2941, 0.8369, 0.2941, 0.8431, 0.2416, 0.8536, 0.2416, 0.8431, 0.2416, 0.8431, 0.1913, 0.8536, 0.1892, 0.8536, 0.4513, 0.8536, 0.3989, 0.8623, 0.3989, 0.8623, 0.4513, 0.8536, 0.4513, 0.8623, 0.4513, 0.8623, 0.5038, 0.8536, 0.5038, 0.8536, 0.4513, 0.8536, 0.5038, 0.8369, 0.5038, 0.8431, 0.4513, 0.8536, 0.4513, 0.8431, 0.4513, 0.8369, 0.3989, 0.8536, 0.3989, 0.8536, 0.5562, 0.8536, 0.5038, 0.8623, 0.5038, 0.8623, 0.5562, 0.8536, 0.5562, 0.8623, 0.5562, 0.8623, 0.6086, 0.8536, 0.6086, 0.8536, 0.5562, 0.8536, 0.6086, 0.8369, 0.6086, 0.8431, 0.5562, 0.8536, 0.5562, 0.8431, 0.5562, 0.8369, 0.5038, 0.8536, 0.5038, 0.8536, 0.7659, 0.8536, 0.7135, 0.8623, 0.7135, 0.8623, 0.7659, 0.8536, 0.7659, 0.8623, 0.7659, 0.8623, 0.8183, 0.8536, 0.8183, 0.8536, 0.7659, 0.8536, 0.8183, 0.8431, 0.8162, 0.8431, 0.7659, 0.8536, 0.7659, 0.8431, 0.7659, 0.8369, 0.7135, 0.8536, 0.7135, 0.8536, 0.3465, 0.8536, 0.2941, 0.8623, 0.2941, 0.8623, 0.3465, 0.8536, 0.3465, 0.8623, 0.3465, 0.8623, 0.3989, 0.8536, 0.3989, 0.8536, 0.3465, 0.8536, 0.3989, 0.8369, 0.3989, 0.8431, 0.3465, 0.8536, 0.3465, 0.8431, 0.3465, 0.8369, 0.2941, 0.8536, 0.2941, 0.8289, 0.4513, 0.8289, 0.4954, 0.8129, 0.487, 0.8129, 0.4513, 0.8289, 0.4513, 0.8129, 0.4513, 0.8129, 0.4157, 0.8289, 0.4073, 0.8289, 0.4513, 0.8289, 0.4073, 0.8369, 0.3989, 0.8431, 0.4513, 0.8289, 0.4513, 0.8431, 0.4513, 0.8369, 0.5038, 0.8289, 0.4954, 0.8289, 0.3465, 0.8289, 0.3905, 0.8129, 0.3821, 0.8129, 0.3465, 0.8289, 0.3465, 0.8129, 0.3465, 0.8129, 0.3109, 0.8289, 0.3025, 0.8289, 0.3465, 0.8289, 0.3025, 0.8369, 0.2941, 0.8431, 0.3465, 0.8289, 0.3465, 0.8431, 0.3465, 0.8369, 0.3989, 0.8289, 0.3905, 0.8289, 0.2416, 0.8289, 0.2857, 0.8129, 0.2773, 0.8129, 0.2416, 0.8289, 0.2416, 0.8129, 0.2416, 0.8129, 0.206, 0.8289, 0.1976, 0.8289, 0.2416, 0.8289, 0.1976, 0.8431, 0.1913, 0.8431, 0.2416, 0.8289, 0.2416, 0.8431, 0.2416, 0.8369, 0.2941, 0.8289, 0.2857, 0.8289, 0.7659, 0.8289, 0.8099, 0.8129, 0.8015, 0.8129, 0.7659, 0.8289, 0.7659, 0.8129, 0.7659, 0.8129, 0.7303, 0.8289, 0.7219, 0.8289, 0.7659, 0.8289, 0.7219, 0.8369, 0.7135, 0.8431, 0.7659, 0.8289, 0.7659, 0.8431, 0.7659, 0.8431, 0.8162, 0.8289, 0.8099, 0.8289, 0.661, 0.8289, 0.7051, 0.8129, 0.6967, 0.8129, 0.661, 0.8289, 0.661, 0.8129, 0.661, 0.8129, 0.6254, 0.8289, 0.617, 0.8289, 0.661, 0.8289, 0.617, 0.8369, 0.6086, 0.8431, 0.661, 0.8289, 0.661, 0.8431, 0.661, 0.8369, 0.7135, 0.8289, 0.7051, 0.8289, 0.5562, 0.8289, 0.6002, 0.8129, 0.5918, 0.8129, 0.5562, 0.8289, 0.5562, 0.8129, 0.5562, 0.8129, 0.5206, 0.8289, 0.5122, 0.8289, 0.5562, 0.8289, 0.5122, 0.8369, 0.5038, 0.8431, 0.5562, 0.8289, 0.5562, 0.8431, 0.5562, 0.8369, 0.6086, 0.8289, 0.6002, 0.3193, 0.1825, 0.3317, 0.156, 0.3537, 0.1705, 0.3445, 0.1898, 0.3193, 0.1825, 0.3445, 0.1898, 0.3414, 0.2109, 0.3151, 0.2114, 0.3193, 0.1825, 0.3151, 0.2114, 0.2858, 0.212, 0.2911, 0.1743, 0.3193, 0.1825, 0.2911, 0.1743, 0.307, 0.1398, 0.3317, 0.156, 0.3516, 0.1344, 0.377, 0.1194, 0.3871, 0.1441, 0.3684, 0.1549, 0.3516, 0.1344, 0.3684, 0.1549, 0.3537, 0.1705, 0.3317, 0.156, 0.3516, 0.1344, 0.3317, 0.156, 0.307, 0.1398, 0.3327, 0.1116, 0.3516, 0.1344, 0.3327, 0.1116, 0.3656, 0.0918, 0.377, 0.1194, 0.4059, 0.1126, 0.4366, 0.11, 0.431, 0.1378, 0.4084, 0.1394, 0.4059, 0.1126, 0.4084, 0.1394, 0.3871, 0.1441, 0.377, 0.1194, 0.4059, 0.1126, 0.377, 0.1194, 0.3656, 0.0918, 0.4029, 0.08264, 0.4059, 0.1126, 0.4029, 0.08264, 0.4425, 0.07878, 0.4366, 0.11, 0.4066, 0.3085, 0.3781, 0.302, 0.3875, 0.2774, 0.4088, 0.282, 0.4066, 0.3085, 0.4088, 0.282, 0.4312, 0.2837, 0.4367, 0.311, 0.4066, 0.3085, 0.4367, 0.311, 0.4425, 0.3414, 0.404, 0.338, 0.4066, 0.3085, 0.404, 0.338, 0.3674, 0.3295, 0.3781, 0.302, 0.3527, 0.2874, 0.3327, 0.2663, 0.3541, 0.2512, 0.3688, 0.2667, 0.3527, 0.2874, 0.3688, 0.2667, 0.3875, 0.2774, 0.3781, 0.302, 0.3527, 0.2874, 0.3781, 0.302, 0.3674, 0.3295, 0.3347, 0.3106, 0.3527, 0.2874, 0.3347, 0.3106, 0.3087, 0.2833, 0.3327, 0.2663, 0.3199, 0.2401, 0.3151, 0.2114, 0.3414, 0.2109, 0.3447, 0.232, 0.3199, 0.2401, 0.3447, 0.232, 0.3541, 0.2512, 0.3327, 0.2663, 0.3199, 0.2401, 0.3327, 0.2663, 0.3087, 0.2833, 0.292, 0.2493, 0.3199, 0.2401, 0.292, 0.2493, 0.2858, 0.212, 0.3151, 0.2114, 0.3637, 0.1956, 0.3703, 0.1818, 0.3829, 0.1905, 0.3783, 0.2002, 0.3637, 0.1956, 0.3783, 0.2002, 0.3767, 0.2107, 0.3613, 0.2108, 0.3637, 0.1956, 0.3613, 0.2108, 0.3414, 0.2109, 0.3445, 0.1898, 0.3637, 0.1956, 0.3445, 0.1898, 0.3537, 0.1705, 0.3703, 0.1818, 0.3809, 0.1706, 0.3944, 0.163, 0.3997, 0.1775, 0.3903, 0.1827, 0.3809, 0.1706, 0.3903, 0.1827, 0.3829, 0.1905, 0.3703, 0.1818, 0.3809, 0.1706, 0.3703, 0.1818, 0.3537, 0.1705, 0.3684, 0.1549, 0.3809, 0.1706, 0.3684, 0.1549, 0.3871, 0.1441, 0.3944, 0.163, 0.4097, 0.1598, 0.426, 0.1588, 0.4216, 0.1748, 0.4104, 0.1753, 0.4097, 0.1598, 0.4104, 0.1753, 0.3997, 0.1775, 0.3944, 0.163, 0.4097, 0.1598, 0.3944, 0.163, 0.3871, 0.1441, 0.4084, 0.1394, 0.4097, 0.1598, 0.4084, 0.1394, 0.431, 0.1378, 0.426, 0.1588, 0.41, 0.2617, 0.3947, 0.2585, 0.4, 0.2438, 0.4107, 0.246, 0.41, 0.2617, 0.4107, 0.246, 0.4221, 0.2465, 0.4263, 0.2627, 0.41, 0.2617, 0.4263, 0.2627, 0.4312, 0.2837, 0.4088, 0.282, 0.41, 0.2617, 0.4088, 0.282, 0.3875, 0.2774, 0.3947, 0.2585, 0.3811, 0.2508, 0.3705, 0.2397, 0.3831, 0.2309, 0.3906, 0.2386, 0.3811, 0.2508, 0.3906, 0.2386, 0.4, 0.2438, 0.3947, 0.2585, 0.3811, 0.2508, 0.3947, 0.2585, 0.3875, 0.2774, 0.3688, 0.2667, 0.3811, 0.2508, 0.3688, 0.2667, 0.3541, 0.2512, 0.3705, 0.2397, 0.3638, 0.2259, 0.3613, 0.2108, 0.3767, 0.2107, 0.3784, 0.2213, 0.3638, 0.2259, 0.3784, 0.2213, 0.3831, 0.2309, 0.3705, 0.2397, 0.3638, 0.2259, 0.3705, 0.2397, 0.3541, 0.2512, 0.3447, 0.232, 0.3638, 0.2259, 0.3447, 0.232, 0.3414, 0.2109, 0.3613, 0.2108, 0.7519, 0.4441, 0.7572, 0.4441, 0.7572, 0.4915, 0.7519, 0.4945, 0.7519, 0.4441, 0.7519, 0.4945, 0.7492, 0.4974, 0.7348, 0.4441, 0.7519, 0.4441, 0.7348, 0.4441, 0.7492, 0.3908, 0.7519, 0.3938, 0.7519, 0.4441, 0.7519, 0.3938, 0.7572, 0.3968, 0.7572, 0.4441, 0.7519, 0.3375, 0.7572, 0.3375, 0.7572, 0.3849, 0.7519, 0.3879, 0.7519, 0.3375, 0.7519, 0.3879, 0.7492, 0.3908, 0.7348, 0.3375, 0.7519, 0.3375, 0.7348, 0.3375, 0.7493, 0.2842, 0.7519, 0.2872, 0.7519, 0.3375, 0.7519, 0.2872, 0.7572, 0.2902, 0.7572, 0.3375, 0.752, 0.2354, 0.7573, 0.2354, 0.7572, 0.2783, 0.752, 0.2813, 0.752, 0.2354, 0.752, 0.2813, 0.7493, 0.2842, 0.7349, 0.2354, 0.752, 0.2354, 0.7349, 0.2354, 0.735, 0.1872, 0.752, 0.1895, 0.752, 0.2354, 0.752, 0.1895, 0.7573, 0.1925, 0.7573, 0.2354, 0.752, 0.764, 0.7573, 0.764, 0.7573, 0.8113, 0.752, 0.8143, 0.752, 0.764, 0.752, 0.8143, 0.7349, 0.8166, 0.7349, 0.764, 0.752, 0.764, 0.7349, 0.764, 0.7493, 0.7106, 0.752, 0.7136, 0.752, 0.764, 0.752, 0.7136, 0.7573, 0.7166, 0.7573, 0.764, 0.7519, 0.6573, 0.7572, 0.6573, 0.7572, 0.7047, 0.752, 0.7077, 0.7519, 0.6573, 0.752, 0.7077, 0.7493, 0.7106, 0.7348, 0.6573, 0.7519, 0.6573, 0.7348, 0.6573, 0.7492, 0.604, 0.7519, 0.607, 0.7519, 0.6573, 0.7519, 0.607, 0.7572, 0.61, 0.7572, 0.6573, 0.7519, 0.5507, 0.7572, 0.5507, 0.7572, 0.5981, 0.7519, 0.6011, 0.7519, 0.5507, 0.7519, 0.6011, 0.7492, 0.604, 0.7348, 0.5507, 0.7519, 0.5507, 0.7348, 0.5507, 0.7492, 0.4974, 0.7519, 0.5004, 0.7519, 0.5507, 0.7519, 0.5004, 0.7572, 0.5034, 0.7572, 0.5507, 0.3901, 0.2175, 0.389, 0.2107, 0.3998, 0.2106, 0.4004, 0.2143, 0.3901, 0.2175, 0.4004, 0.2143, 0.4021, 0.2175, 0.3932, 0.2238, 0.3901, 0.2175, 0.3932, 0.2238, 0.3831, 0.2309, 0.3784, 0.2213, 0.3901, 0.2175, 0.3784, 0.2213, 0.3767, 0.2107, 0.389, 0.2107, 0.3981, 0.2288, 0.3932, 0.2238, 0.4021, 0.2175, 0.4046, 0.2201, 0.3981, 0.2288, 0.4046, 0.2201, 0.4079, 0.2219, 0.4042, 0.2321, 0.3981, 0.2288, 0.4042, 0.2321, 0.4, 0.2438, 0.3906, 0.2386, 0.3981, 0.2288, 0.3906, 0.2386, 0.3831, 0.2309, 0.3932, 0.2238, 0.4112, 0.2334, 0.4042, 0.2321, 0.4079, 0.2219, 0.4115, 0.2225, 0.4112, 0.2334, 0.4115, 0.2225, 0.4153, 0.2226, 0.4185, 0.2337, 0.4112, 0.2334, 0.4185, 0.2337, 0.4221, 0.2465, 0.4107, 0.246, 0.4112, 0.2334, 0.4107, 0.246, 0.4, 0.2438, 0.4042, 0.2321, 0.4108, 0.1877, 0.4181, 0.1874, 0.415, 0.1984, 0.4112, 0.1986, 0.4108, 0.1877, 0.4112, 0.1986, 0.4076, 0.1993, 0.404, 0.1891, 0.4108, 0.1877, 0.404, 0.1891, 0.3997, 0.1775, 0.4104, 0.1753, 0.4108, 0.1877, 0.4104, 0.1753, 0.4216, 0.1748, 0.4181, 0.1874, 0.3979, 0.1925, 0.404, 0.1891, 0.4076, 0.1993, 0.4044, 0.2011, 0.3979, 0.1925, 0.4044, 0.2011, 0.4019, 0.2037, 0.393, 0.1975, 0.3979, 0.1925, 0.393, 0.1975, 0.3829, 0.1905, 0.3903, 0.1827, 0.3979, 0.1925, 0.3903, 0.1827, 0.3997, 0.1775, 0.404, 0.1891, 0.39, 0.2038, 0.393, 0.1975, 0.4019, 0.2037, 0.4003, 0.207, 0.39, 0.2038, 0.4003, 0.207, 0.3998, 0.2106, 0.389, 0.2107, 0.39, 0.2038, 0.389, 0.2107, 0.3767, 0.2107, 0.3783, 0.2002, 0.39, 0.2038, 0.3783, 0.2002, 0.3829, 0.1905, 0.393, 0.1975, 0.871, 0.3465, 0.871, 0.2941, 0.8797, 0.2941, 0.8797, 0.3465, 0.871, 0.3465, 0.8797, 0.3465, 0.8797, 0.3989, 0.871, 0.3989, 0.871, 0.3465, 0.871, 0.3989, 0.8623, 0.3989, 0.8623, 0.3465, 0.871, 0.3465, 0.8623, 0.3465, 0.8623, 0.2941, 0.871, 0.2941, 0.871, 0.7659, 0.871, 0.7135, 0.8797, 0.7135, 0.8797, 0.7659, 0.871, 0.7659, 0.8797, 0.7659, 0.8797, 0.8183, 0.871, 0.8183, 0.871, 0.7659, 0.871, 0.8183, 0.8623, 0.8183, 0.8623, 0.7659, 0.871, 0.7659, 0.8623, 0.7659, 0.8623, 0.7135, 0.871, 0.7135, 0.871, 0.5562, 0.871, 0.5038, 0.8797, 0.5038, 0.8797, 0.5562, 0.871, 0.5562, 0.8797, 0.5562, 0.8797, 0.6086, 0.871, 0.6086, 0.871, 0.5562, 0.871, 0.6086, 0.8623, 0.6086, 0.8623, 0.5562, 0.871, 0.5562, 0.8623, 0.5562, 0.8623, 0.5038, 0.871, 0.5038, 0.871, 0.4513, 0.871, 0.3989, 0.8797, 0.3989, 0.8797, 0.4513, 0.871, 0.4513, 0.8797, 0.4513, 0.8797, 0.5038, 0.871, 0.5038, 0.871, 0.4513, 0.871, 0.5038, 0.8623, 0.5038, 0.8623, 0.4513, 0.871, 0.4513, 0.8623, 0.4513, 0.8623, 0.3989, 0.871, 0.3989, 0.871, 0.2416, 0.871, 0.1892, 0.8797, 0.1892, 0.8797, 0.2416, 0.871, 0.2416, 0.8797, 0.2416, 0.8797, 0.2941, 0.871, 0.2941, 0.871, 0.2416, 0.871, 0.2941, 0.8623, 0.2941, 0.8623, 0.2416, 0.871, 0.2416, 0.8623, 0.2416, 0.8623, 0.1892, 0.871, 0.1892, 0.871, 0.661, 0.871, 0.6086, 0.8797, 0.6086, 0.8797, 0.661, 0.871, 0.661, 0.8797, 0.661, 0.8797, 0.7135, 0.871, 0.7135, 0.871, 0.661, 0.871, 0.7135, 0.8623, 0.7135, 0.8623, 0.661, 0.871, 0.661, 0.8623, 0.661, 0.8623, 0.6086, 0.871, 0.6086, 0.9328, 0.6832, 0.9328, 0.7433, 0.9255, 0.7433, 0.9255, 0.6832, 0.9328, 0.6832, 0.9255, 0.6832, 0.9255, 0.6231, 0.9328, 0.6231, 0.9328, 0.6832, 0.9328, 0.6231, 0.9401, 0.6231, 0.9401, 0.6832, 0.9328, 0.6832, 0.9401, 0.6832, 0.9401, 0.7433, 0.9328, 0.7433, 0.9328, 0.2021, 0.9328, 0.2622, 0.9255, 0.2622, 0.9255, 0.2021, 0.9328, 0.2021, 0.9255, 0.2021, 0.9255, 0.142, 0.9328, 0.142, 0.9328, 0.2021, 0.9328, 0.142, 0.9401, 0.142, 0.9401, 0.2021, 0.9328, 0.2021, 0.9401, 0.2021, 0.9401, 0.2622, 0.9328, 0.2622, 0.9328, 0.4427, 0.9328, 0.5028, 0.9255, 0.5028, 0.9255, 0.4427, 0.9328, 0.4427, 0.9255, 0.4427, 0.9255, 0.3825, 0.9328, 0.3825, 0.9328, 0.4427, 0.9328, 0.3825, 0.9401, 0.3825, 0.9401, 0.4427, 0.9328, 0.4427, 0.9401, 0.4427, 0.9401, 0.5028, 0.9328, 0.5028, 0.9328, 0.8035, 0.9328, 0.8636, 0.9255, 0.8636, 0.9255, 0.8035, 0.9328, 0.8035, 0.9255, 0.8035, 0.9255, 0.7433, 0.9328, 0.7433, 0.9328, 0.8035, 0.9328, 0.7433, 0.9401, 0.7433, 0.9401, 0.8035, 0.9328, 0.8035, 0.9401, 0.8035, 0.9401, 0.8636, 0.9328, 0.8636, 0.9328, 0.5629, 0.9328, 0.6231, 0.9255, 0.6231, 0.9255, 0.5629, 0.9328, 0.5629, 0.9255, 0.5629, 0.9255, 0.5028, 0.9328, 0.5028, 0.9328, 0.5629, 0.9328, 0.5028, 0.9401, 0.5028, 0.9401, 0.5629, 0.9328, 0.5629, 0.9401, 0.5629, 0.9401, 0.6231, 0.9328, 0.6231, 0.9328, 0.3224, 0.9328, 0.3825, 0.9255, 0.3825, 0.9255, 0.3224, 0.9328, 0.3224, 0.9255, 0.3224, 0.9255, 0.2622, 0.9328, 0.2622, 0.9328, 0.3224, 0.9328, 0.2622, 0.9401, 0.2622, 0.9401, 0.3224, 0.9328, 0.3224, 0.9401, 0.3224, 0.9401, 0.3825, 0.9328, 0.3825, 0.6941, 0.4441, 0.7348, 0.4441, 0.7492, 0.4974, 0.6941, 0.4975, 0.6941, 0.4441, 0.6941, 0.4975, 0.6416, 0.4975, 0.6416, 0.4442, 0.6941, 0.4441, 0.6416, 0.4442, 0.6416, 0.3908, 0.6941, 0.3908, 0.6941, 0.4441, 0.6941, 0.3908, 0.7492, 0.3908, 0.7348, 0.4441, 0.6941, 0.3375, 0.7348, 0.3375, 0.7492, 0.3908, 0.6941, 0.3908, 0.6941, 0.3375, 0.6941, 0.3908, 0.6416, 0.3908, 0.6416, 0.3375, 0.6941, 0.3375, 0.6416, 0.3375, 0.6417, 0.2853, 0.6942, 0.2853, 0.6941, 0.3375, 0.6942, 0.2853, 0.7493, 0.2842, 0.7348, 0.3375, 0.6942, 0.2353, 0.7349, 0.2354, 0.7493, 0.2842, 0.6942, 0.2853, 0.6942, 0.2353, 0.6942, 0.2853, 0.6417, 0.2853, 0.6417, 0.2353, 0.6942, 0.2353, 0.6417, 0.2353, 0.6418, 0.1864, 0.6943, 0.1865, 0.6942, 0.2353, 0.6943, 0.1865, 0.735, 0.1872, 0.7349, 0.2354, 0.6942, 0.764, 0.7349, 0.764, 0.7349, 0.8166, 0.6943, 0.8173, 0.6942, 0.764, 0.6943, 0.8173, 0.6418, 0.8174, 0.6417, 0.7641, 0.6942, 0.764, 0.6417, 0.7641, 0.6417, 0.7108, 0.6942, 0.7107, 0.6942, 0.764, 0.6942, 0.7107, 0.7493, 0.7106, 0.7349, 0.764, 0.6941, 0.6574, 0.7348, 0.6573, 0.7493, 0.7106, 0.6942, 0.7107, 0.6941, 0.6574, 0.6942, 0.7107, 0.6417, 0.7108, 0.6416, 0.6574, 0.6941, 0.6574, 0.6416, 0.6574, 0.6416, 0.6041, 0.6941, 0.6041, 0.6941, 0.6574, 0.6941, 0.6041, 0.7492, 0.604, 0.7348, 0.6573, 0.6941, 0.5508, 0.7348, 0.5507, 0.7492, 0.604, 0.6941, 0.6041, 0.6941, 0.5508, 0.6941, 0.6041, 0.6416, 0.6041, 0.6416, 0.5508, 0.6941, 0.5508, 0.6416, 0.5508, 0.6416, 0.4975, 0.6941, 0.4975, 0.6941, 0.5508, 0.6941, 0.4975, 0.7492, 0.4974, 0.7348, 0.5507])
me_cylinder.materials.append(mat_material_001)
me_cylinder.materials.append(mat_material)
me_cylinder.use_remesh_preserve_volume = False
me_cylinder.use_remesh_preserve_attributes = False
me_cylinder.use_mirror_vertex_groups = False
me_cylinder.update()

# ---- objects
ob_cylinder = bpy.data.objects.new('Cylinder', me_cylinder)
ob_lamp = bpy.data.objects.new('Lamp', light_lamp)
ob_camera = bpy.data.objects.new('Camera', cam_camera)

# ---- transforms, parenting, visibility, modifiers, constraints
ob_cylinder.location = (0.0, 0.0, 0.0)
ob_cylinder.lineart.crease_threshold = 0.0
ob_lamp.location = (4.076, 1.005, 5.904)
ob_lamp.rotation_euler = (0.6503, 0.05522, 1.866)
ob_lamp.lock_rotations_4d = False
ob_lamp.empty_display_type = 'ARROWS'
ob_lamp.color = (0.0, 0.0, 0.0, 0.0)
ob_lamp.lineart.crease_threshold = 0.0
ob_camera.location = (7.481, -6.508, 5.344)
ob_camera.rotation_euler = (1.109, 0.01082, 0.8149)
ob_camera.lock_rotations_4d = False
ob_camera.empty_display_type = 'ARROWS'
ob_camera.color = (0.0, 0.0, 0.0, 0.0)
ob_camera.display_type = 'WIRE'
ob_camera.lineart.crease_threshold = 0.0

# ---- collection membership
col_collection_1.objects.link(ob_cylinder)
col_collection_1.objects.link(ob_lamp)
col_collection_1.objects.link(ob_camera)

# ---- scene / render settings (as saved in the file)
scene.camera = ob_camera
scene.frame_start = 1; scene.frame_end = 250; scene.frame_set(1)
scene.render.engine = 'CYCLES'
scene.render.image_settings.color_depth = '16'
scene.render.image_settings.compression = 100
scene.render.resolution_percentage = 50
scene.render.dither_intensity = 0.0
scene.cycles.use_denoising = False
scene.cycles.samples = 128
scene.cycles.sampling_pattern = 'TABULATED_SOBOL'
scene.cycles.light_sampling_threshold = 0.0
scene.cycles.use_adaptive_sampling = False
scene.cycles.use_light_tree = False
scene.cycles.blur_glossy = 0.0
scene.cycles.sample_clamp_indirect = 0.0
scene.cycles.bake_type = 'AO'
scene.view_settings.view_transform = 'Standard'
bpy.context.view_layer.update()
